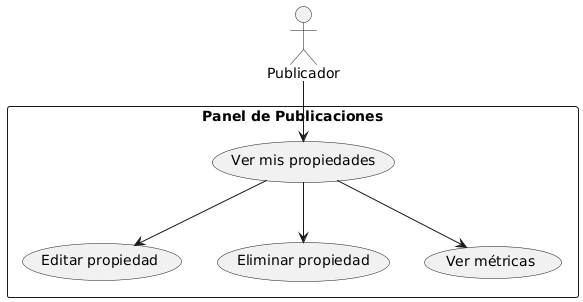

The diagram above was rendered by PlantUML. Its source (embedded in the PNG):
@startuml
actor Publicador
rectangle "Panel de Publicaciones" {
  (Ver mis propiedades)
  (Editar propiedad)
  (Eliminar propiedad)
  (Ver métricas)
}
Publicador --> (Ver mis propiedades)
(Ver mis propiedades) --> (Editar propiedad)
(Ver mis propiedades) --> (Eliminar propiedad)
(Ver mis propiedades) --> (Ver métricas)
@enduml